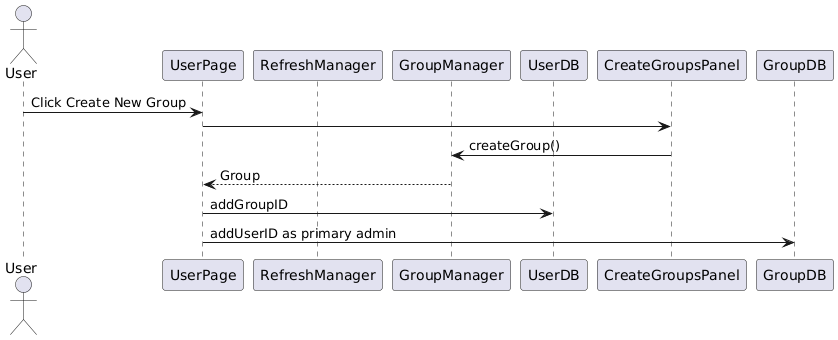

The diagram above was rendered by PlantUML. Its source (embedded in the PNG):
@startuml
Actor User
Participant UserPage
Participant RefreshManager
Participant GroupManager
Participant UserDB

User -> UserPage: Click Create New Group
UserPage -> CreateGroupsPanel
CreateGroupsPanel -> GroupManager: createGroup()
GroupManager --> UserPage: Group
UserPage -> UserDB: addGroupID
UserPage -> GroupDB: addUserID as primary admin
@enduml